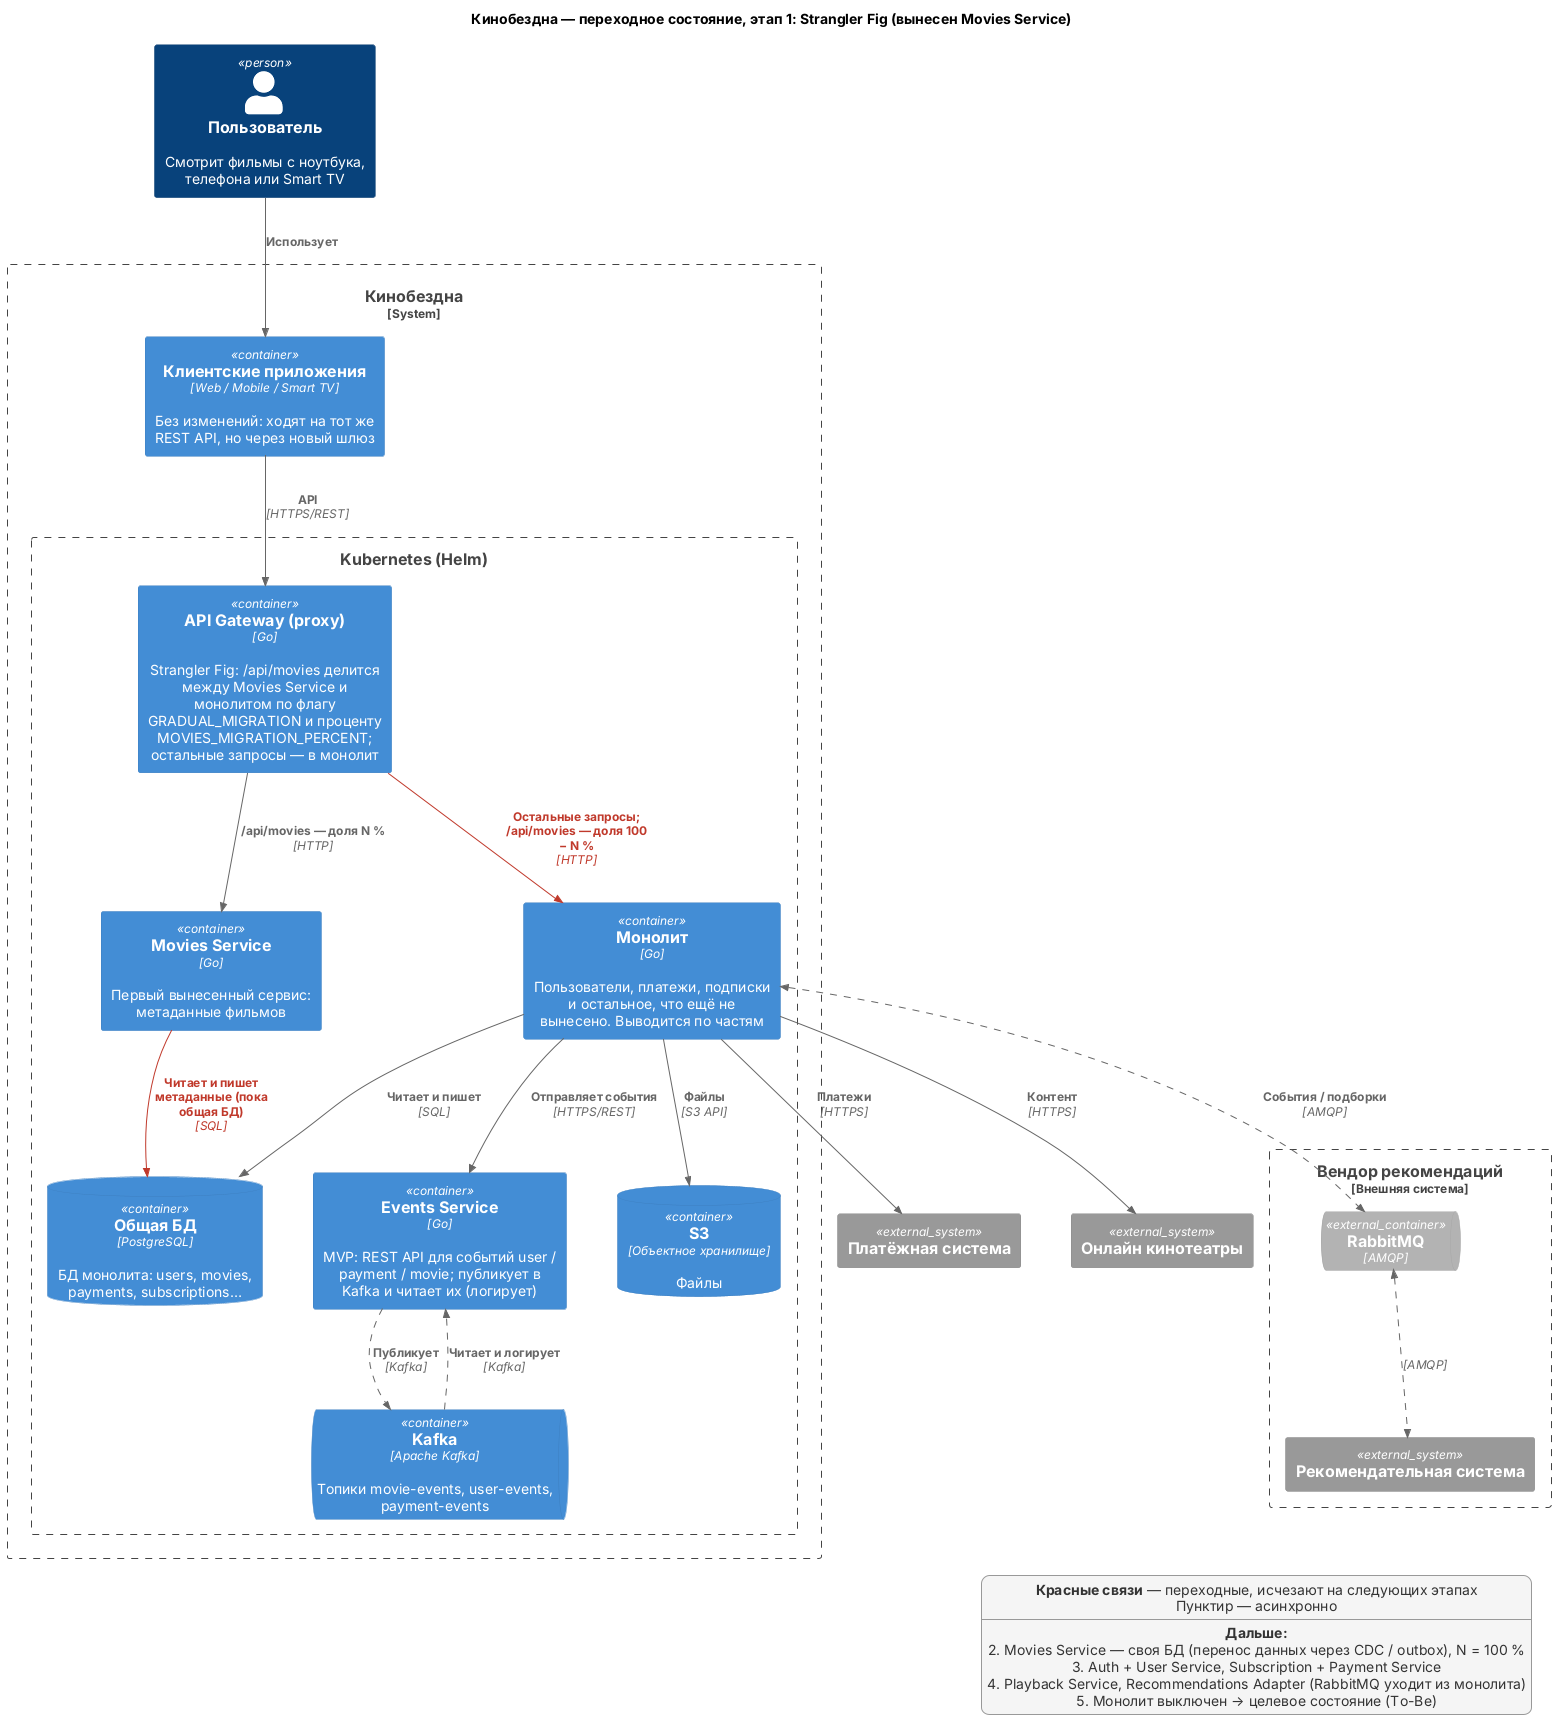

The diagram above was rendered by PlantUML. Its source (embedded in the PNG):
@startuml cinemaabyss-transition-stage1
' C4 Container diagram — Кинобездна, переходное состояние (этап 1, Strangler Fig)
' Целевое состояние: cinemaabyss-to-be-containers.puml
!include <C4/C4_Container>

LAYOUT_TOP_DOWN()
skinparam ranksep 70
skinparam nodesep 50
skinparam wrapWidth 240
AddRelTag("async", $lineStyle = DashedLine(), $legendText = "асинхронно")
AddRelTag("transitional", $lineColor = "#C0392B", $textColor = "#C0392B", $legendText = "переходная связь, будет убрана")

title Кинобездна — переходное состояние, этап 1: Strangler Fig (вынесен Movies Service)

Person(user, "Пользователь", "Смотрит фильмы с ноутбука, телефона или Smart TV")

System_Boundary(cinemaabyss, "Кинобездна") {
  Container(clients, "Клиентские приложения", "Web / Mobile / Smart TV", "Без изменений: ходят на тот же REST API, но через новый шлюз")

  Boundary(k8s, "Kubernetes (Helm)") {
    Container(proxy, "API Gateway (proxy)", "Go", "Strangler Fig: /api/movies делится между Movies Service и монолитом по флагу GRADUAL_MIGRATION и проценту MOVIES_MIGRATION_PERCENT; остальные запросы — в монолит")
    Container(monolith, "Монолит", "Go", "Пользователи, платежи, подписки и остальное, что ещё не вынесено. Выводится по частям")
    Container(movies, "Movies Service", "Go", "Первый вынесенный сервис: метаданные фильмов")
    Container(events_svc, "Events Service", "Go", "MVP: REST API для событий user / payment / movie; публикует в Kafka и читает их (логирует)")
    ContainerQueue(kafka, "Kafka", "Apache Kafka", "Топики movie-events, user-events, payment-events")
    ContainerDb(shared_db, "Общая БД", "PostgreSQL", "БД монолита: users, movies, payments, subscriptions…")
    ContainerDb(s3, "S3", "Объектное хранилище", "Файлы")
  }
}

System_Ext(payment_ext, "Платёжная система", "")
System_Ext(cinemas_ext, "Онлайн кинотеатры", "")
Boundary(rec_vendor, "Вендор рекомендаций", "Внешняя система") {
  ContainerQueue_Ext(rabbitmq, "RabbitMQ", "AMQP", "")
  System_Ext(rec_ext, "Рекомендательная система", "")
}

Rel(user, clients, "Использует")
Rel(clients, proxy, "API", "HTTPS/REST")

Rel(proxy, movies, "/api/movies — доля N %", "HTTP")
Rel(proxy, monolith, "Остальные запросы; /api/movies — доля 100 − N %", "HTTP", $tags="transitional")

Rel(movies, shared_db, "Читает и пишет метаданные (пока общая БД)", "SQL", $tags="transitional")
Rel(monolith, shared_db, "Читает и пишет", "SQL")
Rel(monolith, s3, "Файлы", "S3 API")

Rel(monolith, events_svc, "Отправляет события", "HTTPS/REST")
Rel(events_svc, kafka, "Публикует", "Kafka", $tags="async")
Rel(kafka, events_svc, "Читает и логирует", "Kafka", $tags="async")

Rel(monolith, payment_ext, "Платежи", "HTTPS")
Rel(monolith, cinemas_ext, "Контент", "HTTPS")
BiRel(monolith, rabbitmq, "События / подборки", "AMQP", $tags="async")
BiRel(rabbitmq, rec_ext, "", "AMQP", $tags="async")

skinparam legendFontColor #333333
skinparam legendBackgroundColor #F5F5F5
skinparam legendBorderColor #999999
legend right
  <b>Красные связи</b> — переходные, исчезают на следующих этапах
  Пунктир — асинхронно
  ----
  <b>Дальше:</b>
  2. Movies Service — своя БД (перенос данных через CDC / outbox), N = 100 %
  3. Auth + User Service, Subscription + Payment Service
  4. Playback Service, Recommendations Adapter (RabbitMQ уходит из монолита)
  5. Монолит выключен → целевое состояние (To-Be)
endlegend

@enduml